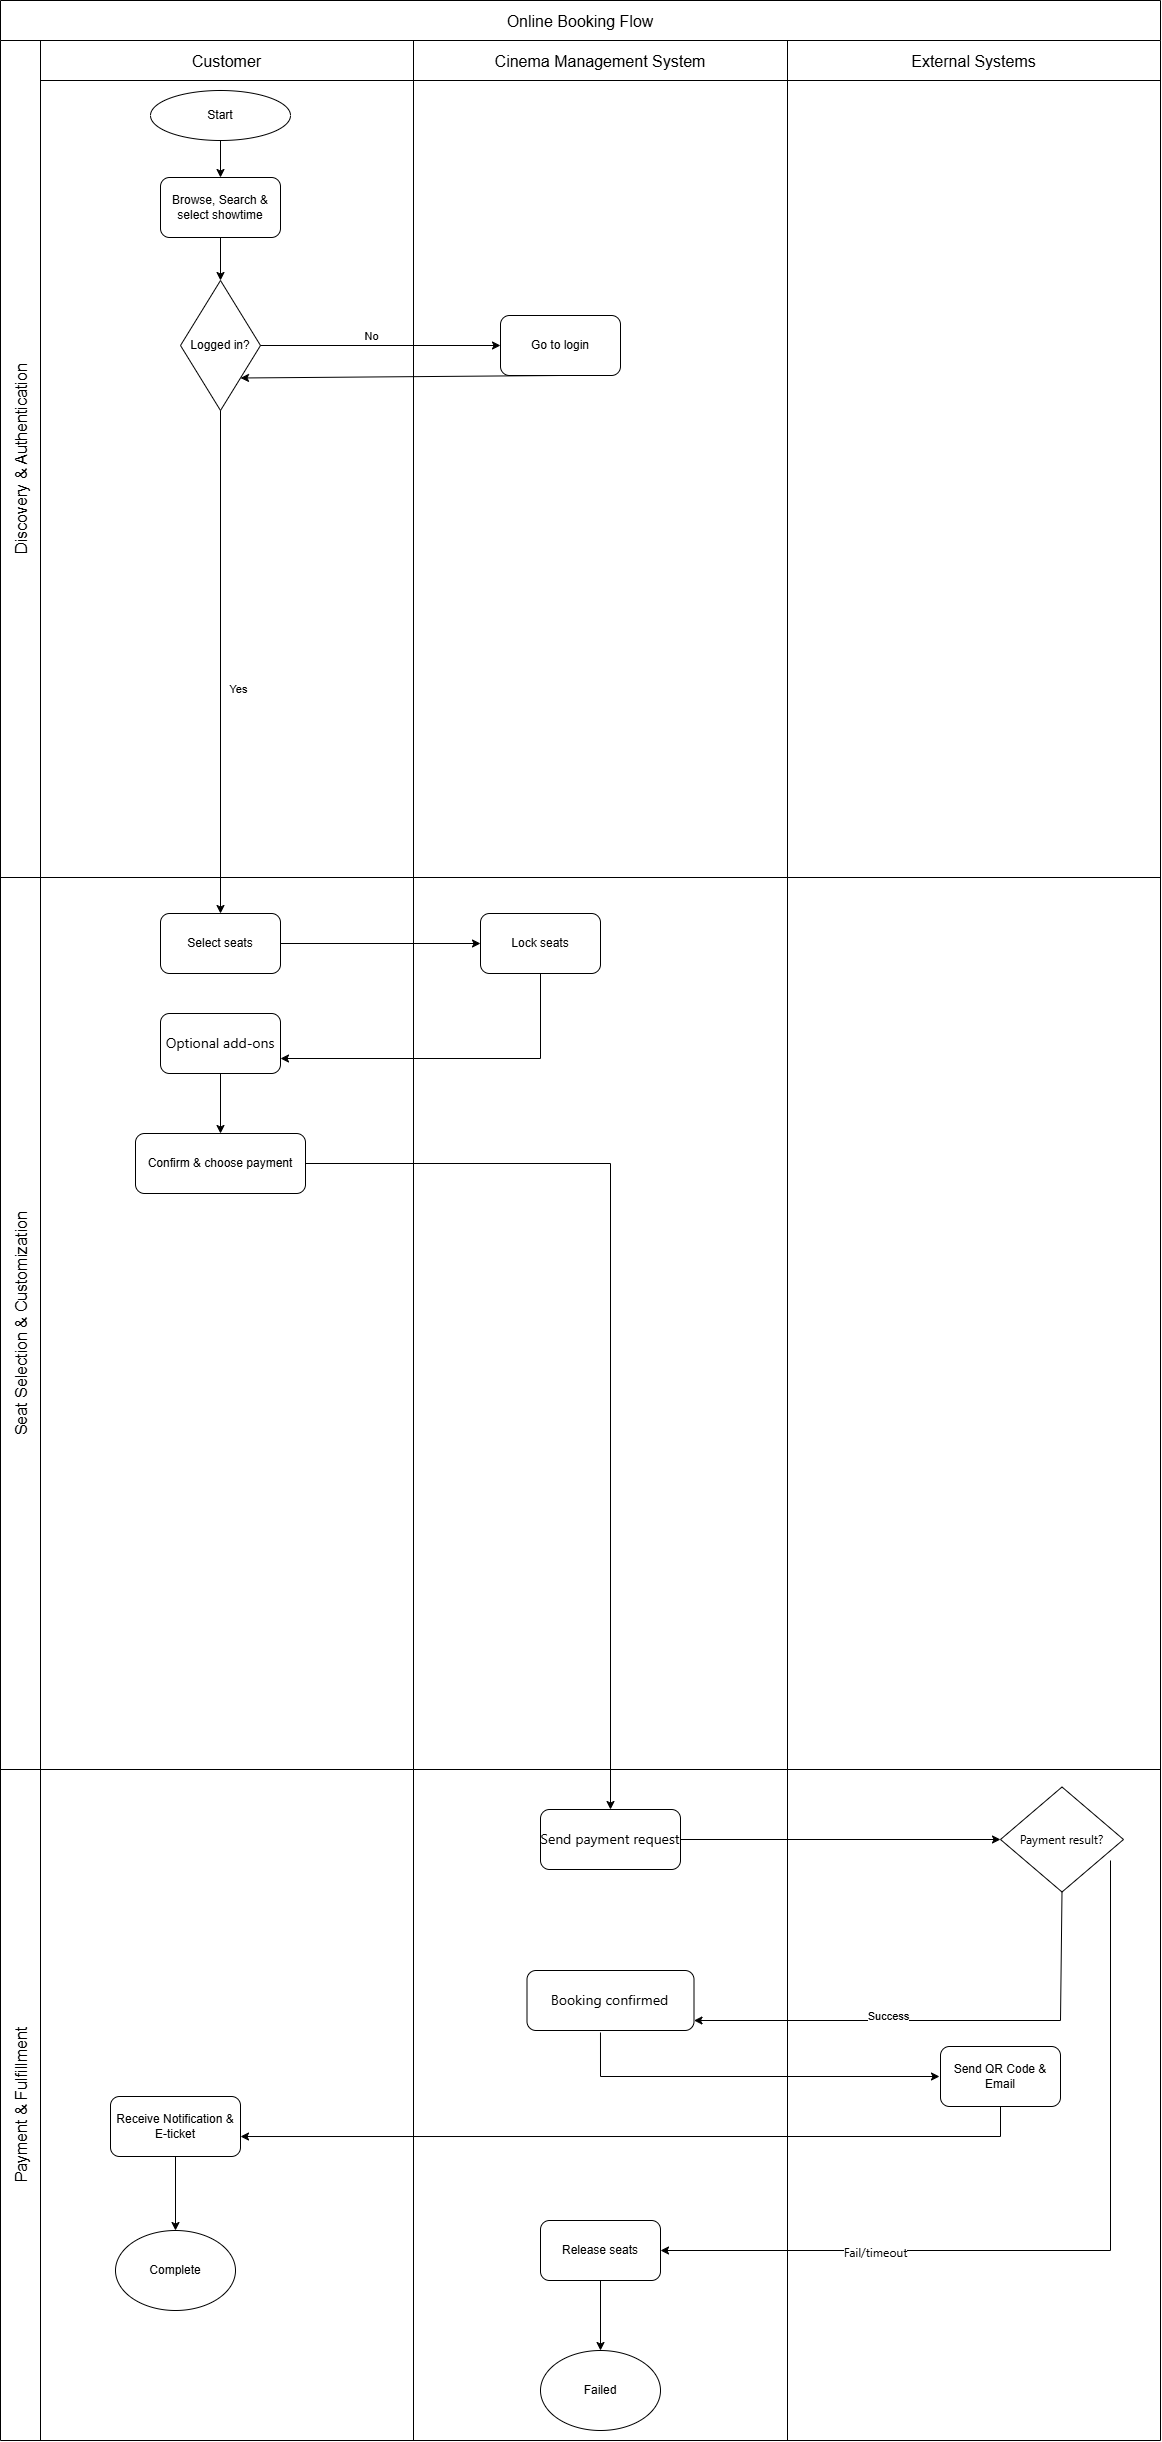

The diagram above was exported from draw.io. Its source (the exported page's mxGraphModel, read from the mxfile embedded in the PNG):
<mxGraphModel dx="1360" dy="990" grid="1" gridSize="10" guides="1" tooltips="1" connect="1" arrows="1" fold="1" page="1" pageScale="1" pageWidth="1100" pageHeight="1700" math="0" shadow="0">
  <root>
    <mxCell id="0" />
    <mxCell id="1" parent="0" />
    <mxCell id="Wh9TXJxhAV4DpCHTmJ7G-14" parent="1" style="shape=table;childLayout=tableLayout;startSize=40;collapsible=0;recursiveResize=0;expand=0;fontSize=16;" value="Online Booking Flow" vertex="1">
      <mxGeometry height="2440" width="1160" x="170" y="90" as="geometry" />
    </mxCell>
    <mxCell id="Wh9TXJxhAV4DpCHTmJ7G-15" parent="Wh9TXJxhAV4DpCHTmJ7G-14" style="shape=tableRow;horizontal=0;swimlaneHead=0;swimlaneBody=0;top=0;left=0;strokeColor=inherit;bottom=0;right=0;dropTarget=0;fontStyle=0;fillColor=none;points=[[0,0.5],[1,0.5]];portConstraint=eastwest;startSize=40;collapsible=0;recursiveResize=0;expand=0;fontSize=16;" value="Discovery &amp; Authentication" vertex="1">
      <mxGeometry height="837" width="1160" y="40" as="geometry" />
    </mxCell>
    <mxCell id="Wh9TXJxhAV4DpCHTmJ7G-16" parent="Wh9TXJxhAV4DpCHTmJ7G-15" style="swimlane;swimlaneHead=0;swimlaneBody=0;fontStyle=0;strokeColor=inherit;connectable=0;fillColor=none;startSize=40;collapsible=0;recursiveResize=0;expand=0;fontSize=16;" value="Customer" vertex="1">
      <mxGeometry height="837" width="373" x="40" as="geometry">
        <mxRectangle height="837" width="373" as="alternateBounds" />
      </mxGeometry>
    </mxCell>
    <mxCell id="Wh9TXJxhAV4DpCHTmJ7G-30" edge="1" parent="Wh9TXJxhAV4DpCHTmJ7G-16" source="Wh9TXJxhAV4DpCHTmJ7G-27" style="edgeStyle=orthogonalEdgeStyle;rounded=0;orthogonalLoop=1;jettySize=auto;html=1;" target="Wh9TXJxhAV4DpCHTmJ7G-29" value="">
      <mxGeometry relative="1" as="geometry" />
    </mxCell>
    <mxCell id="Wh9TXJxhAV4DpCHTmJ7G-27" parent="Wh9TXJxhAV4DpCHTmJ7G-16" style="ellipse;whiteSpace=wrap;html=1;" value="&lt;div&gt;Start&lt;/div&gt;" vertex="1">
      <mxGeometry height="50" width="140" x="110" y="50" as="geometry" />
    </mxCell>
    <mxCell id="Wh9TXJxhAV4DpCHTmJ7G-28" edge="1" parent="Wh9TXJxhAV4DpCHTmJ7G-16" source="Wh9TXJxhAV4DpCHTmJ7G-27" style="edgeStyle=orthogonalEdgeStyle;rounded=0;orthogonalLoop=1;jettySize=auto;html=1;exitX=0.5;exitY=1;exitDx=0;exitDy=0;" target="Wh9TXJxhAV4DpCHTmJ7G-27">
      <mxGeometry relative="1" as="geometry" />
    </mxCell>
    <mxCell id="Wh9TXJxhAV4DpCHTmJ7G-37" edge="1" parent="Wh9TXJxhAV4DpCHTmJ7G-16" source="Wh9TXJxhAV4DpCHTmJ7G-29" style="edgeStyle=orthogonalEdgeStyle;rounded=0;orthogonalLoop=1;jettySize=auto;html=1;" target="Wh9TXJxhAV4DpCHTmJ7G-32" value="">
      <mxGeometry relative="1" as="geometry" />
    </mxCell>
    <mxCell id="Wh9TXJxhAV4DpCHTmJ7G-29" parent="Wh9TXJxhAV4DpCHTmJ7G-16" style="rounded=1;whiteSpace=wrap;html=1;" value="Browse, Search &amp;amp; select showtime" vertex="1">
      <mxGeometry height="60" width="120" x="120" y="137" as="geometry" />
    </mxCell>
    <mxCell id="Wh9TXJxhAV4DpCHTmJ7G-32" parent="Wh9TXJxhAV4DpCHTmJ7G-16" style="rhombus;whiteSpace=wrap;html=1;" value="Logged in?" vertex="1">
      <mxGeometry height="130" width="80" x="140" y="240" as="geometry" />
    </mxCell>
    <mxCell id="Wh9TXJxhAV4DpCHTmJ7G-17" parent="Wh9TXJxhAV4DpCHTmJ7G-15" style="swimlane;swimlaneHead=0;swimlaneBody=0;fontStyle=0;strokeColor=inherit;connectable=0;fillColor=none;startSize=40;collapsible=0;recursiveResize=0;expand=0;fontSize=16;" value="Cinema Management System" vertex="1">
      <mxGeometry height="837" width="374" x="413" as="geometry">
        <mxRectangle height="837" width="374" as="alternateBounds" />
      </mxGeometry>
    </mxCell>
    <mxCell id="Wh9TXJxhAV4DpCHTmJ7G-42" parent="Wh9TXJxhAV4DpCHTmJ7G-17" style="rounded=1;whiteSpace=wrap;html=1;" value="Go to login" vertex="1">
      <mxGeometry height="60" width="120" x="87" y="275" as="geometry" />
    </mxCell>
    <mxCell id="Wh9TXJxhAV4DpCHTmJ7G-18" parent="Wh9TXJxhAV4DpCHTmJ7G-15" style="swimlane;swimlaneHead=0;swimlaneBody=0;fontStyle=0;strokeColor=inherit;connectable=0;fillColor=none;startSize=40;collapsible=0;recursiveResize=0;expand=0;fontSize=16;" value="External Systems" vertex="1">
      <mxGeometry height="837" width="373" x="787" as="geometry">
        <mxRectangle height="837" width="373" as="alternateBounds" />
      </mxGeometry>
    </mxCell>
    <mxCell id="Wh9TXJxhAV4DpCHTmJ7G-43" edge="1" parent="Wh9TXJxhAV4DpCHTmJ7G-15" source="Wh9TXJxhAV4DpCHTmJ7G-32" style="edgeStyle=orthogonalEdgeStyle;rounded=0;orthogonalLoop=1;jettySize=auto;html=1;entryX=0;entryY=0.5;entryDx=0;entryDy=0;" target="Wh9TXJxhAV4DpCHTmJ7G-42">
      <mxGeometry relative="1" as="geometry" />
    </mxCell>
    <mxCell id="Wh9TXJxhAV4DpCHTmJ7G-44" connectable="0" parent="Wh9TXJxhAV4DpCHTmJ7G-43" style="edgeLabel;html=1;align=center;verticalAlign=middle;resizable=0;points=[];" value="No" vertex="1">
      <mxGeometry relative="1" x="-0.1156" as="geometry">
        <mxPoint x="3" y="-10" as="offset" />
      </mxGeometry>
    </mxCell>
    <mxCell id="qVprDMNzh7Z9yo4GMz7O-2" edge="1" parent="Wh9TXJxhAV4DpCHTmJ7G-15" source="Wh9TXJxhAV4DpCHTmJ7G-42" style="endArrow=classic;html=1;rounded=0;exitX=0.5;exitY=1;exitDx=0;exitDy=0;entryX=1;entryY=1;entryDx=0;entryDy=0;" target="Wh9TXJxhAV4DpCHTmJ7G-32" value="">
      <mxGeometry height="50" relative="1" width="50" as="geometry">
        <mxPoint x="550" y="570" as="sourcePoint" />
        <mxPoint x="600" y="520" as="targetPoint" />
      </mxGeometry>
    </mxCell>
    <mxCell id="Wh9TXJxhAV4DpCHTmJ7G-19" parent="Wh9TXJxhAV4DpCHTmJ7G-14" style="shape=tableRow;horizontal=0;swimlaneHead=0;swimlaneBody=0;top=0;left=0;strokeColor=inherit;bottom=0;right=0;dropTarget=0;fontStyle=0;fillColor=none;points=[[0,0.5],[1,0.5]];portConstraint=eastwest;startSize=40;collapsible=0;recursiveResize=0;expand=0;fontSize=16;" value="Seat Selection &amp; Customization" vertex="1">
      <mxGeometry height="892" width="1160" y="877" as="geometry" />
    </mxCell>
    <mxCell id="Wh9TXJxhAV4DpCHTmJ7G-20" parent="Wh9TXJxhAV4DpCHTmJ7G-19" style="swimlane;swimlaneHead=0;swimlaneBody=0;fontStyle=0;connectable=0;strokeColor=inherit;fillColor=none;startSize=0;collapsible=0;recursiveResize=0;expand=0;fontSize=16;" value="" vertex="1">
      <mxGeometry height="892" width="373" x="40" as="geometry">
        <mxRectangle height="892" width="373" as="alternateBounds" />
      </mxGeometry>
    </mxCell>
    <mxCell id="Wh9TXJxhAV4DpCHTmJ7G-33" parent="Wh9TXJxhAV4DpCHTmJ7G-20" style="rounded=1;whiteSpace=wrap;html=1;" value="Select seats" vertex="1">
      <mxGeometry height="60" width="120" x="120" y="36" as="geometry" />
    </mxCell>
    <mxCell id="Wh9TXJxhAV4DpCHTmJ7G-48" edge="1" parent="Wh9TXJxhAV4DpCHTmJ7G-20" source="Wh9TXJxhAV4DpCHTmJ7G-45" style="edgeStyle=orthogonalEdgeStyle;rounded=0;orthogonalLoop=1;jettySize=auto;html=1;" target="Wh9TXJxhAV4DpCHTmJ7G-47" value="">
      <mxGeometry relative="1" as="geometry" />
    </mxCell>
    <mxCell id="Wh9TXJxhAV4DpCHTmJ7G-45" parent="Wh9TXJxhAV4DpCHTmJ7G-20" style="rounded=1;whiteSpace=wrap;html=1;" value="&lt;span style=&quot;font-family: &amp;quot;Anthropic Sans&amp;quot;, -apple-system, BlinkMacSystemFont, &amp;quot;Segoe UI&amp;quot;, sans-serif; font-size: 14px; text-align: start; white-space: nowrap;&quot;&gt;Optional add-ons&lt;/span&gt;" vertex="1">
      <mxGeometry height="60" width="120" x="120" y="136" as="geometry" />
    </mxCell>
    <mxCell id="Wh9TXJxhAV4DpCHTmJ7G-47" parent="Wh9TXJxhAV4DpCHTmJ7G-20" style="rounded=1;whiteSpace=wrap;html=1;" value="Confirm &amp;amp; choose payment" vertex="1">
      <mxGeometry height="60" width="170" x="95" y="256" as="geometry" />
    </mxCell>
    <mxCell id="Wh9TXJxhAV4DpCHTmJ7G-54" edge="1" parent="Wh9TXJxhAV4DpCHTmJ7G-20" source="Wh9TXJxhAV4DpCHTmJ7G-51" style="edgeStyle=orthogonalEdgeStyle;rounded=0;orthogonalLoop=1;jettySize=auto;html=1;entryX=1;entryY=0.75;entryDx=0;entryDy=0;" target="Wh9TXJxhAV4DpCHTmJ7G-45">
      <mxGeometry relative="1" as="geometry">
        <Array as="points">
          <mxPoint x="500" y="181" />
        </Array>
      </mxGeometry>
    </mxCell>
    <mxCell id="Wh9TXJxhAV4DpCHTmJ7G-21" parent="Wh9TXJxhAV4DpCHTmJ7G-19" style="swimlane;swimlaneHead=0;swimlaneBody=0;fontStyle=0;connectable=0;strokeColor=inherit;fillColor=none;startSize=0;collapsible=0;recursiveResize=0;expand=0;fontSize=16;" value="" vertex="1">
      <mxGeometry height="892" width="374" x="413" as="geometry">
        <mxRectangle height="892" width="374" as="alternateBounds" />
      </mxGeometry>
    </mxCell>
    <mxCell id="Wh9TXJxhAV4DpCHTmJ7G-51" parent="Wh9TXJxhAV4DpCHTmJ7G-21" style="rounded=1;whiteSpace=wrap;html=1;" value="Lock seats" vertex="1">
      <mxGeometry height="60" width="120" x="67" y="36" as="geometry" />
    </mxCell>
    <mxCell id="Wh9TXJxhAV4DpCHTmJ7G-22" parent="Wh9TXJxhAV4DpCHTmJ7G-19" style="swimlane;swimlaneHead=0;swimlaneBody=0;fontStyle=0;connectable=0;strokeColor=inherit;fillColor=none;startSize=0;collapsible=0;recursiveResize=0;expand=0;fontSize=16;" value="" vertex="1">
      <mxGeometry height="892" width="373" x="787" as="geometry">
        <mxRectangle height="892" width="373" as="alternateBounds" />
      </mxGeometry>
    </mxCell>
    <mxCell id="Wh9TXJxhAV4DpCHTmJ7G-53" edge="1" parent="Wh9TXJxhAV4DpCHTmJ7G-19" source="Wh9TXJxhAV4DpCHTmJ7G-33" style="edgeStyle=orthogonalEdgeStyle;rounded=0;orthogonalLoop=1;jettySize=auto;html=1;entryX=0;entryY=0.5;entryDx=0;entryDy=0;" target="Wh9TXJxhAV4DpCHTmJ7G-51">
      <mxGeometry relative="1" as="geometry" />
    </mxCell>
    <mxCell id="Wh9TXJxhAV4DpCHTmJ7G-23" parent="Wh9TXJxhAV4DpCHTmJ7G-14" style="shape=tableRow;horizontal=0;swimlaneHead=0;swimlaneBody=0;top=0;left=0;strokeColor=inherit;bottom=0;right=0;dropTarget=0;fontStyle=0;fillColor=none;points=[[0,0.5],[1,0.5]];portConstraint=eastwest;startSize=40;collapsible=0;recursiveResize=0;expand=0;fontSize=16;" value="Payment &amp; Fulfillment" vertex="1">
      <mxGeometry height="671" width="1160" y="1769" as="geometry" />
    </mxCell>
    <mxCell id="Wh9TXJxhAV4DpCHTmJ7G-24" parent="Wh9TXJxhAV4DpCHTmJ7G-23" style="swimlane;swimlaneHead=0;swimlaneBody=0;fontStyle=0;connectable=0;strokeColor=inherit;fillColor=none;startSize=0;collapsible=0;recursiveResize=0;expand=0;fontSize=16;" value="" vertex="1">
      <mxGeometry height="671" width="373" x="40" as="geometry">
        <mxRectangle height="671" width="373" as="alternateBounds" />
      </mxGeometry>
    </mxCell>
    <mxCell id="Wh9TXJxhAV4DpCHTmJ7G-80" edge="1" parent="Wh9TXJxhAV4DpCHTmJ7G-24" source="Wh9TXJxhAV4DpCHTmJ7G-77" style="edgeStyle=orthogonalEdgeStyle;rounded=0;orthogonalLoop=1;jettySize=auto;html=1;" target="Wh9TXJxhAV4DpCHTmJ7G-79" value="">
      <mxGeometry relative="1" as="geometry" />
    </mxCell>
    <mxCell id="Wh9TXJxhAV4DpCHTmJ7G-77" parent="Wh9TXJxhAV4DpCHTmJ7G-24" style="rounded=1;whiteSpace=wrap;html=1;" value="Receive Notification &amp;amp; E-ticket" vertex="1">
      <mxGeometry height="60" width="130" x="70" y="327" as="geometry" />
    </mxCell>
    <mxCell id="Wh9TXJxhAV4DpCHTmJ7G-79" parent="Wh9TXJxhAV4DpCHTmJ7G-24" style="ellipse;whiteSpace=wrap;html=1;" value="Complete" vertex="1">
      <mxGeometry height="80" width="120" x="75" y="461" as="geometry" />
    </mxCell>
    <mxCell id="Wh9TXJxhAV4DpCHTmJ7G-25" parent="Wh9TXJxhAV4DpCHTmJ7G-23" style="swimlane;swimlaneHead=0;swimlaneBody=0;fontStyle=0;connectable=0;strokeColor=inherit;fillColor=none;startSize=0;collapsible=0;recursiveResize=0;expand=0;fontSize=16;" value="" vertex="1">
      <mxGeometry height="671" width="374" x="413" as="geometry">
        <mxRectangle height="671" width="374" as="alternateBounds" />
      </mxGeometry>
    </mxCell>
    <mxCell id="Wh9TXJxhAV4DpCHTmJ7G-49" parent="Wh9TXJxhAV4DpCHTmJ7G-25" style="rounded=1;whiteSpace=wrap;html=1;" value="&lt;span style=&quot;font-family: &amp;quot;Anthropic Sans&amp;quot;, -apple-system, BlinkMacSystemFont, &amp;quot;Segoe UI&amp;quot;, sans-serif; font-size: 14px; text-align: start; white-space: nowrap;&quot;&gt;Send payment request&lt;/span&gt;" vertex="1">
      <mxGeometry height="60" width="140" x="127" y="40" as="geometry" />
    </mxCell>
    <mxCell id="Wh9TXJxhAV4DpCHTmJ7G-70" parent="Wh9TXJxhAV4DpCHTmJ7G-25" style="rounded=1;whiteSpace=wrap;html=1;" value="&lt;span style=&quot;font-family: &amp;quot;Anthropic Sans&amp;quot;, -apple-system, BlinkMacSystemFont, &amp;quot;Segoe UI&amp;quot;, sans-serif; font-size: 14px; text-align: start; white-space: nowrap;&quot;&gt;Booking confirmed&lt;/span&gt;" vertex="1">
      <mxGeometry height="60" width="167" x="113.5" y="201" as="geometry" />
    </mxCell>
    <mxCell id="Wh9TXJxhAV4DpCHTmJ7G-72" edge="1" parent="Wh9TXJxhAV4DpCHTmJ7G-25" source="Wh9TXJxhAV4DpCHTmJ7G-55" style="endArrow=classic;html=1;rounded=0;exitX=0.5;exitY=1;exitDx=0;exitDy=0;" value="">
      <mxGeometry height="50" relative="1" width="50" as="geometry">
        <Array as="points">
          <mxPoint x="647" y="251" />
        </Array>
        <mxPoint x="582" y="122.5" as="sourcePoint" />
        <mxPoint x="280.5" y="251" as="targetPoint" />
      </mxGeometry>
    </mxCell>
    <mxCell id="Wh9TXJxhAV4DpCHTmJ7G-74" connectable="0" parent="Wh9TXJxhAV4DpCHTmJ7G-72" style="edgeLabel;html=1;align=center;verticalAlign=middle;resizable=0;points=[];" value="Success" vertex="1">
      <mxGeometry relative="1" x="0.218" y="-5" as="geometry">
        <mxPoint as="offset" />
      </mxGeometry>
    </mxCell>
    <mxCell id="Wh9TXJxhAV4DpCHTmJ7G-86" edge="1" parent="Wh9TXJxhAV4DpCHTmJ7G-25" source="Wh9TXJxhAV4DpCHTmJ7G-81" style="edgeStyle=orthogonalEdgeStyle;rounded=0;orthogonalLoop=1;jettySize=auto;html=1;" target="Wh9TXJxhAV4DpCHTmJ7G-85" value="">
      <mxGeometry relative="1" as="geometry" />
    </mxCell>
    <mxCell id="Wh9TXJxhAV4DpCHTmJ7G-81" parent="Wh9TXJxhAV4DpCHTmJ7G-25" style="rounded=1;whiteSpace=wrap;html=1;" value="Release seats" vertex="1">
      <mxGeometry height="60" width="120" x="127" y="451" as="geometry" />
    </mxCell>
    <mxCell id="Wh9TXJxhAV4DpCHTmJ7G-85" parent="Wh9TXJxhAV4DpCHTmJ7G-25" style="ellipse;whiteSpace=wrap;html=1;" value="Failed" vertex="1">
      <mxGeometry height="80" width="120" x="127" y="581" as="geometry" />
    </mxCell>
    <mxCell id="Wh9TXJxhAV4DpCHTmJ7G-26" parent="Wh9TXJxhAV4DpCHTmJ7G-23" style="swimlane;swimlaneHead=0;swimlaneBody=0;fontStyle=0;connectable=0;strokeColor=inherit;fillColor=none;startSize=0;collapsible=0;recursiveResize=0;expand=0;fontSize=16;" value="" vertex="1">
      <mxGeometry height="671" width="373" x="787" as="geometry">
        <mxRectangle height="671" width="373" as="alternateBounds" />
      </mxGeometry>
    </mxCell>
    <mxCell id="Wh9TXJxhAV4DpCHTmJ7G-55" parent="Wh9TXJxhAV4DpCHTmJ7G-26" style="rhombus;whiteSpace=wrap;html=1;" value="&lt;span style=&quot;font-family: &amp;quot;Anthropic Sans&amp;quot;, -apple-system, BlinkMacSystemFont, &amp;quot;Segoe UI&amp;quot;, sans-serif; text-align: start; white-space: nowrap;&quot;&gt;Payment result?&lt;/span&gt;" vertex="1">
      <mxGeometry height="105" width="123" x="213" y="17.5" as="geometry" />
    </mxCell>
    <mxCell id="Wh9TXJxhAV4DpCHTmJ7G-75" parent="Wh9TXJxhAV4DpCHTmJ7G-26" style="rounded=1;whiteSpace=wrap;html=1;" value="Send QR Code &amp;amp; Email" vertex="1">
      <mxGeometry height="60" width="120" x="153" y="277" as="geometry" />
    </mxCell>
    <mxCell id="Wh9TXJxhAV4DpCHTmJ7G-56" edge="1" parent="Wh9TXJxhAV4DpCHTmJ7G-23" source="Wh9TXJxhAV4DpCHTmJ7G-55" style="edgeStyle=orthogonalEdgeStyle;rounded=0;orthogonalLoop=1;jettySize=auto;html=1;startArrow=classic;startFill=1;endArrow=none;endFill=0;" target="Wh9TXJxhAV4DpCHTmJ7G-49" value="">
      <mxGeometry relative="1" as="geometry" />
    </mxCell>
    <mxCell id="Wh9TXJxhAV4DpCHTmJ7G-76" edge="1" parent="Wh9TXJxhAV4DpCHTmJ7G-23" source="Wh9TXJxhAV4DpCHTmJ7G-70" style="endArrow=classic;html=1;rounded=0;exitX=0.44;exitY=1.033;exitDx=0;exitDy=0;exitPerimeter=0;" value="">
      <mxGeometry height="50" relative="1" width="50" as="geometry">
        <Array as="points">
          <mxPoint x="600" y="307" />
        </Array>
        <mxPoint x="730" y="357" as="sourcePoint" />
        <mxPoint x="939" y="307" as="targetPoint" />
      </mxGeometry>
    </mxCell>
    <mxCell id="Wh9TXJxhAV4DpCHTmJ7G-78" edge="1" parent="Wh9TXJxhAV4DpCHTmJ7G-23" source="Wh9TXJxhAV4DpCHTmJ7G-75" style="endArrow=classic;html=1;rounded=0;exitX=0.5;exitY=1;exitDx=0;exitDy=0;entryX=1;entryY=0.667;entryDx=0;entryDy=0;entryPerimeter=0;" target="Wh9TXJxhAV4DpCHTmJ7G-77" value="">
      <mxGeometry height="50" relative="1" width="50" as="geometry">
        <Array as="points">
          <mxPoint x="1000" y="367" />
        </Array>
        <mxPoint x="840" y="387" as="sourcePoint" />
        <mxPoint x="890" y="337" as="targetPoint" />
      </mxGeometry>
    </mxCell>
    <mxCell id="Wh9TXJxhAV4DpCHTmJ7G-82" edge="1" parent="Wh9TXJxhAV4DpCHTmJ7G-23" style="endArrow=classic;html=1;rounded=0;entryX=1;entryY=0.5;entryDx=0;entryDy=0;" target="Wh9TXJxhAV4DpCHTmJ7G-81" value="">
      <mxGeometry height="50" relative="1" width="50" as="geometry">
        <Array as="points">
          <mxPoint x="1110" y="481" />
        </Array>
        <mxPoint x="1110" y="91" as="sourcePoint" />
        <mxPoint x="1110" y="151" as="targetPoint" />
      </mxGeometry>
    </mxCell>
    <mxCell id="Wh9TXJxhAV4DpCHTmJ7G-84" connectable="0" parent="Wh9TXJxhAV4DpCHTmJ7G-82" style="edgeLabel;html=1;align=center;verticalAlign=middle;resizable=0;points=[];" value="&lt;span style=&quot;font-family: &amp;quot;Anthropic Sans&amp;quot;, -apple-system, BlinkMacSystemFont, &amp;quot;Segoe UI&amp;quot;, sans-serif; font-size: 12px; text-align: start;&quot;&gt;Fail/timeout&lt;/span&gt;" vertex="1">
      <mxGeometry relative="1" x="0.4939" y="1" as="geometry">
        <mxPoint x="1" as="offset" />
      </mxGeometry>
    </mxCell>
    <mxCell id="Wh9TXJxhAV4DpCHTmJ7G-34" edge="1" parent="Wh9TXJxhAV4DpCHTmJ7G-14" source="Wh9TXJxhAV4DpCHTmJ7G-32" style="edgeStyle=orthogonalEdgeStyle;rounded=0;orthogonalLoop=1;jettySize=auto;html=1;" target="Wh9TXJxhAV4DpCHTmJ7G-33" value="">
      <mxGeometry relative="1" as="geometry" />
    </mxCell>
    <mxCell id="Wh9TXJxhAV4DpCHTmJ7G-35" connectable="0" parent="Wh9TXJxhAV4DpCHTmJ7G-34" style="edgeLabel;html=1;align=center;verticalAlign=middle;resizable=0;points=[];" value="Yes&lt;div&gt;&lt;br&gt;&lt;/div&gt;" vertex="1">
      <mxGeometry relative="1" x="0.1311" y="4" as="geometry">
        <mxPoint x="13" as="offset" />
      </mxGeometry>
    </mxCell>
    <mxCell id="Wh9TXJxhAV4DpCHTmJ7G-50" edge="1" parent="Wh9TXJxhAV4DpCHTmJ7G-14" source="Wh9TXJxhAV4DpCHTmJ7G-47" style="edgeStyle=orthogonalEdgeStyle;rounded=0;orthogonalLoop=1;jettySize=auto;html=1;" target="Wh9TXJxhAV4DpCHTmJ7G-49" value="">
      <mxGeometry relative="1" as="geometry" />
    </mxCell>
  </root>
</mxGraphModel>